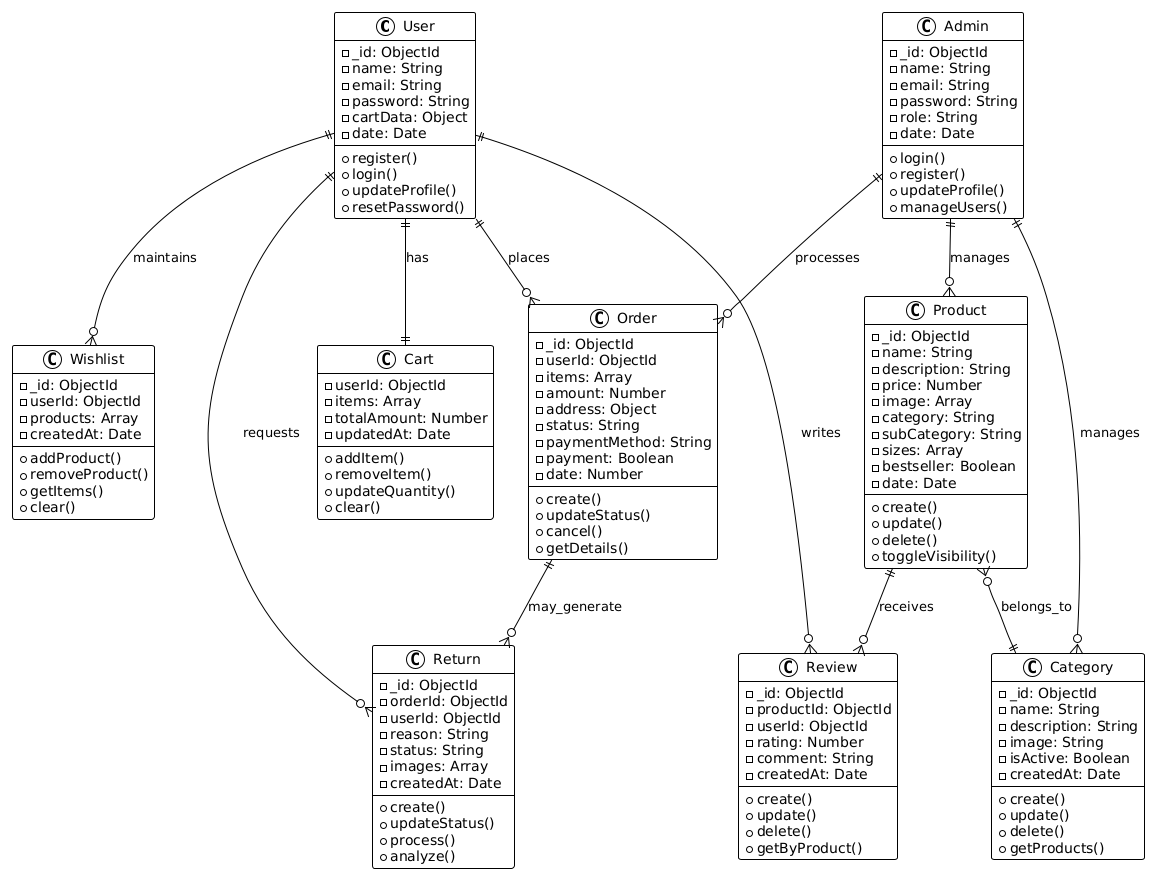

The diagram above was rendered by PlantUML. Its source (embedded in the PNG):
@startuml
!theme plain

class User {
    -_id: ObjectId
    -name: String
    -email: String
    -password: String
    -cartData: Object
    -date: Date
    +register()
    +login()
    +updateProfile()
    +resetPassword()
}

class Admin {
    -_id: ObjectId
    -name: String
    -email: String
    -password: String
    -role: String
    -date: Date
    +login()
    +register()
    +updateProfile()
    +manageUsers()
}

class Product {
    -_id: ObjectId
    -name: String
    -description: String
    -price: Number
    -image: Array
    -category: String
    -subCategory: String
    -sizes: Array
    -bestseller: Boolean
    -date: Date
    +create()
    +update()
    +delete()
    +toggleVisibility()
}

class Category {
    -_id: ObjectId
    -name: String
    -description: String
    -image: String
    -isActive: Boolean
    -createdAt: Date
    +create()
    +update()
    +delete()
    +getProducts()
}

class Order {
    -_id: ObjectId
    -userId: ObjectId
    -items: Array
    -amount: Number
    -address: Object
    -status: String
    -paymentMethod: String
    -payment: Boolean
    -date: Number
    +create()
    +updateStatus()
    +cancel()
    +getDetails()
}

class Cart {
    -userId: ObjectId
    -items: Array
    -totalAmount: Number
    -updatedAt: Date
    +addItem()
    +removeItem()
    +updateQuantity()
    +clear()
}

class Wishlist {
    -_id: ObjectId
    -userId: ObjectId
    -products: Array
    -createdAt: Date
    +addProduct()
    +removeProduct()
    +getItems()
    +clear()
}

class Review {
    -_id: ObjectId
    -productId: ObjectId
    -userId: ObjectId
    -rating: Number
    -comment: String
    -createdAt: Date
    +create()
    +update()
    +delete()
    +getByProduct()
}

class Return {
    -_id: ObjectId
    -orderId: ObjectId
    -userId: ObjectId
    -reason: String
    -status: String
    -images: Array
    -createdAt: Date
    +create()
    +updateStatus()
    +process()
    +analyze()
}

User ||--o{ Order : places
User ||--|| Cart : has
User ||--o{ Wishlist : maintains
User ||--o{ Review : writes
User ||--o{ Return : requests
Product ||--o{ Review : receives
Product }o--|| Category : belongs_to
Order ||--o{ Return : may_generate
Admin ||--o{ Product : manages
Admin ||--o{ Category : manages
Admin ||--o{ Order : processes
@enduml